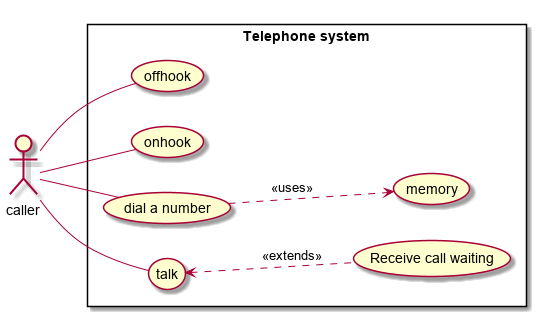

The diagram above was rendered by PlantUML. Its source (embedded in the PNG):
@startuml
left to right direction
actor caller
rectangle "Telephone system"{
caller -- (offhook)
caller -- (onhook)
caller -- (dial a number)
(dial a number) ..> (memory) : <<uses>>
caller -- (talk)
(talk) <.. (Receive call waiting) : <<extends>>


}



@enduml